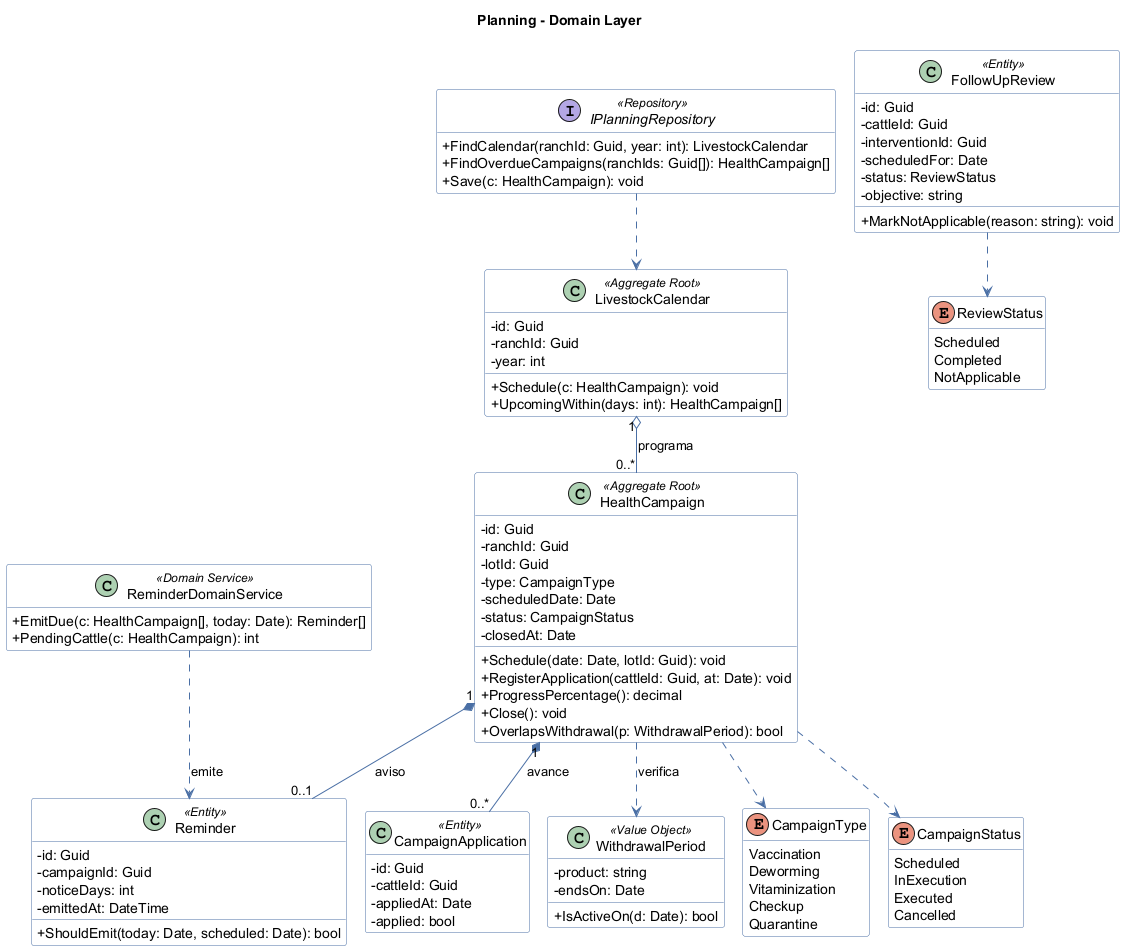

The diagram above was rendered by PlantUML. Its source (embedded in the PNG):
@startuml
!pragma layout smetana
skinparam classAttributeIconSize 0
skinparam shadowing false
skinparam linetype ortho
skinparam class {
  BackgroundColor #FFFFFF
  BorderColor #4A6FA5
  ArrowColor #4A6FA5
}
hide empty members
title Planning - Domain Layer

class LivestockCalendar <<Aggregate Root>> {
  -id: Guid
  -ranchId: Guid
  -year: int
  +Schedule(c: HealthCampaign): void
  +UpcomingWithin(days: int): HealthCampaign[]
}
class HealthCampaign <<Aggregate Root>> {
  -id: Guid
  -ranchId: Guid
  -lotId: Guid
  -type: CampaignType
  -scheduledDate: Date
  -status: CampaignStatus
  -closedAt: Date
  +Schedule(date: Date, lotId: Guid): void
  +RegisterApplication(cattleId: Guid, at: Date): void
  +ProgressPercentage(): decimal
  +Close(): void
  +OverlapsWithdrawal(p: WithdrawalPeriod): bool
}
class CampaignApplication <<Entity>> {
  -id: Guid
  -cattleId: Guid
  -appliedAt: Date
  -applied: bool
}
class FollowUpReview <<Entity>> {
  -id: Guid
  -cattleId: Guid
  -interventionId: Guid
  -scheduledFor: Date
  -status: ReviewStatus
  -objective: string
  +MarkNotApplicable(reason: string): void
}
class Reminder <<Entity>> {
  -id: Guid
  -campaignId: Guid
  -noticeDays: int
  -emittedAt: DateTime
  +ShouldEmit(today: Date, scheduled: Date): bool
}
class WithdrawalPeriod <<Value Object>> {
  -product: string
  -endsOn: Date
  +IsActiveOn(d: Date): bool
}
enum CampaignType {
  Vaccination
  Deworming
  Vitaminization
  Checkup
  Quarantine
}
enum CampaignStatus {
  Scheduled
  InExecution
  Executed
  Cancelled
}
enum ReviewStatus {
  Scheduled
  Completed
  NotApplicable
}
class ReminderDomainService <<Domain Service>> {
  +EmitDue(c: HealthCampaign[], today: Date): Reminder[]
  +PendingCattle(c: HealthCampaign): int
}
interface IPlanningRepository <<Repository>> {
  +FindCalendar(ranchId: Guid, year: int): LivestockCalendar
  +FindOverdueCampaigns(ranchIds: Guid[]): HealthCampaign[]
  +Save(c: HealthCampaign): void
}
LivestockCalendar "1" o-- "0..*" HealthCampaign : programa >
HealthCampaign "1" *-- "0..*" CampaignApplication : avance >
HealthCampaign "1" *-- "0..1" Reminder : aviso >
HealthCampaign ..> CampaignType
HealthCampaign ..> CampaignStatus
HealthCampaign ..> WithdrawalPeriod : verifica >
FollowUpReview ..> ReviewStatus
ReminderDomainService ..> Reminder : emite >
IPlanningRepository ..> LivestockCalendar
@enduml